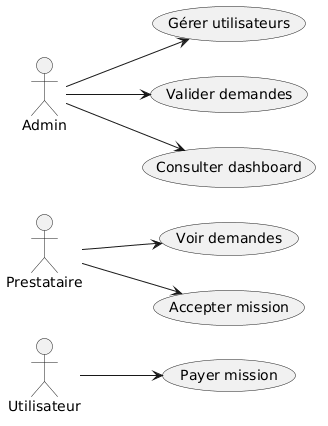

The diagram above was rendered by PlantUML. Its source (embedded in the PNG):
@startuml
left to right direction

actor Utilisateur
actor Prestataire
actor Admin

Utilisateur --> (Payer mission)

Prestataire --> (Voir demandes)
Prestataire --> (Accepter mission)

Admin --> (Gérer utilisateurs)
Admin --> (Valider demandes)
Admin --> (Consulter dashboard)
@enduml